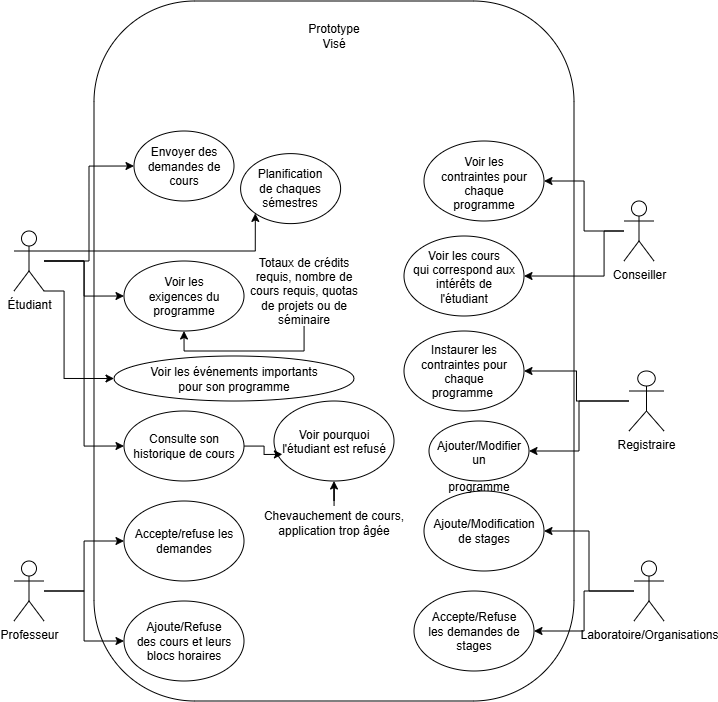

The diagram above was exported from draw.io. Its source (the exported page's mxGraphModel, read from the mxfile embedded in the PNG):
<mxGraphModel dx="1475" dy="720" grid="1" gridSize="10" guides="1" tooltips="1" connect="1" arrows="1" fold="1" page="1" pageScale="1" pageWidth="100000" pageHeight="1000000" math="0" shadow="0">
  <root>
    <mxCell id="0" />
    <mxCell id="1" parent="0" />
    <mxCell id="2" parent="1" style="rounded=1;whiteSpace=wrap;html=1;arcSize=21;" value="" vertex="1">
      <mxGeometry height="700" width="480" x="330" y="80" as="geometry" />
    </mxCell>
    <mxCell id="3" edge="1" parent="1" source="8" style="edgeStyle=orthogonalEdgeStyle;rounded=0;orthogonalLoop=1;jettySize=auto;html=1;entryX=0;entryY=0.5;entryDx=0;entryDy=0;" target="21">
      <mxGeometry relative="1" as="geometry" />
    </mxCell>
    <mxCell id="4" edge="1" parent="1" source="8" style="edgeStyle=orthogonalEdgeStyle;rounded=0;orthogonalLoop=1;jettySize=auto;html=1;entryX=0;entryY=0.5;entryDx=0;entryDy=0;" target="25">
      <mxGeometry relative="1" as="geometry" />
    </mxCell>
    <mxCell id="5" edge="1" parent="1" source="8" style="edgeStyle=orthogonalEdgeStyle;rounded=0;orthogonalLoop=1;jettySize=auto;html=1;entryX=0;entryY=0.5;entryDx=0;entryDy=0;" target="31">
      <mxGeometry relative="1" as="geometry">
        <Array as="points">
          <mxPoint x="300" y="370" />
          <mxPoint x="300" y="457.5" />
        </Array>
      </mxGeometry>
    </mxCell>
    <mxCell id="6" edge="1" parent="1" source="8" style="edgeStyle=orthogonalEdgeStyle;rounded=0;orthogonalLoop=1;jettySize=auto;html=1;entryX=0;entryY=0.5;entryDx=0;entryDy=0;" target="37">
      <mxGeometry relative="1" as="geometry" />
    </mxCell>
    <mxCell id="7" edge="1" parent="1" source="8" style="edgeStyle=orthogonalEdgeStyle;rounded=0;orthogonalLoop=1;jettySize=auto;html=1;entryX=0;entryY=1;entryDx=0;entryDy=0;" target="38">
      <mxGeometry relative="1" as="geometry">
        <Array as="points">
          <mxPoint x="491.20000000000005" y="330" />
        </Array>
      </mxGeometry>
    </mxCell>
    <mxCell id="8" parent="1" style="shape=umlActor;verticalLabelPosition=bottom;verticalAlign=top;html=1;outlineConnect=0;" value="Étudiant" vertex="1">
      <mxGeometry height="60" width="30" x="250" y="310" as="geometry" />
    </mxCell>
    <mxCell id="9" edge="1" parent="1" source="11" style="edgeStyle=orthogonalEdgeStyle;rounded=0;orthogonalLoop=1;jettySize=auto;html=1;entryX=0;entryY=0.5;entryDx=0;entryDy=0;" target="30">
      <mxGeometry relative="1" as="geometry" />
    </mxCell>
    <mxCell id="10" edge="1" parent="1" source="11" style="edgeStyle=orthogonalEdgeStyle;rounded=0;orthogonalLoop=1;jettySize=auto;html=1;entryX=0;entryY=0.5;entryDx=0;entryDy=0;" target="33">
      <mxGeometry relative="1" as="geometry" />
    </mxCell>
    <mxCell id="11" parent="1" style="shape=umlActor;verticalLabelPosition=bottom;verticalAlign=top;html=1;outlineConnect=0;" value="Professeur" vertex="1">
      <mxGeometry height="60" width="30" x="250" y="640" as="geometry" />
    </mxCell>
    <mxCell id="12" edge="1" parent="1" source="14" style="edgeStyle=orthogonalEdgeStyle;rounded=0;orthogonalLoop=1;jettySize=auto;html=1;entryX=1;entryY=0.5;entryDx=0;entryDy=0;" target="34">
      <mxGeometry relative="1" as="geometry" />
    </mxCell>
    <mxCell id="13" edge="1" parent="1" source="14" style="edgeStyle=orthogonalEdgeStyle;rounded=0;orthogonalLoop=1;jettySize=auto;html=1;entryX=1;entryY=0.5;entryDx=0;entryDy=0;" target="39">
      <mxGeometry relative="1" as="geometry">
        <Array as="points">
          <mxPoint x="840" y="310" />
          <mxPoint x="840" y="355" />
        </Array>
      </mxGeometry>
    </mxCell>
    <mxCell id="14" parent="1" style="shape=umlActor;verticalLabelPosition=bottom;verticalAlign=top;html=1;outlineConnect=0;" value="Conseiller" vertex="1">
      <mxGeometry height="60" width="30" x="860" y="280" as="geometry" />
    </mxCell>
    <mxCell id="15" edge="1" parent="1" source="17" style="edgeStyle=orthogonalEdgeStyle;rounded=0;orthogonalLoop=1;jettySize=auto;html=1;entryX=1;entryY=0.5;entryDx=0;entryDy=0;" target="32">
      <mxGeometry relative="1" as="geometry" />
    </mxCell>
    <mxCell id="16" edge="1" parent="1" source="17" style="edgeStyle=orthogonalEdgeStyle;rounded=0;orthogonalLoop=1;jettySize=auto;html=1;entryX=1;entryY=0.5;entryDx=0;entryDy=0;" target="40">
      <mxGeometry relative="1" as="geometry" />
    </mxCell>
    <mxCell id="17" parent="1" style="shape=umlActor;verticalLabelPosition=bottom;verticalAlign=top;html=1;outlineConnect=0;" value="Registraire" vertex="1">
      <mxGeometry height="60" width="35" x="865" y="450" as="geometry" />
    </mxCell>
    <mxCell id="18" edge="1" parent="1" source="20" style="edgeStyle=orthogonalEdgeStyle;rounded=0;orthogonalLoop=1;jettySize=auto;html=1;entryX=1;entryY=0.5;entryDx=0;entryDy=0;" target="35">
      <mxGeometry relative="1" as="geometry" />
    </mxCell>
    <mxCell id="19" edge="1" parent="1" source="20" style="edgeStyle=orthogonalEdgeStyle;rounded=0;orthogonalLoop=1;jettySize=auto;html=1;entryX=1;entryY=0.5;entryDx=0;entryDy=0;" target="36">
      <mxGeometry relative="1" as="geometry" />
    </mxCell>
    <mxCell id="20" parent="1" style="shape=umlActor;verticalLabelPosition=bottom;verticalAlign=top;html=1;outlineConnect=0;" value="Laboratoire/Organisations" vertex="1">
      <mxGeometry height="60" width="30" x="870" y="640" as="geometry" />
    </mxCell>
    <mxCell id="21" parent="1" style="ellipse;whiteSpace=wrap;html=1;shapeInside=1;" value="&lt;div&gt;&lt;br&gt;&lt;/div&gt;&lt;div&gt;&lt;br&gt;&lt;/div&gt;&lt;div&gt;Voir les exigences du programme&lt;/div&gt;" vertex="1">
      <mxGeometry height="70" width="120" x="360" y="340" as="geometry" />
    </mxCell>
    <mxCell id="22" parent="1" style="shape=stencil(fZbdcgIhDIWfZm8zQAg/17Z9j85U606tdqz9e/tmZ0c0uJ47xP0I5JwEBl59bp8/1kNwn6fj4W39M76ctgM/DCGM++36OJ50NPDjwKvN4bh+PR6+9i/z74/n6ctp9H74nlb4nbmSKZeJCu5vngmZ6jzzNAO7cX8FVKEsBuBKrgKg9oAE8gkCbLeUhEoEQKSUDZDLeWYRKIl8MEDRmHwfyBrBG6Amyu4+kDxxMoB3jhwgYu7TVAsVkFcWCs4CTBEoF4RctKeOxHIf8IXYpikHikAIf+MNUW94AGSSaoAoFIE3AlOyeWU+p2E5S9yfQZcQILVuQOwZdJNoS9Ls3wA5u2XZTIHECqeJ9kDpSaauRiNVcAY1QhdBzeLBli5WazpkSsBLV25uRaqWRyFawTQzRRIQYirJzq5atkBqLfouwqUxLBepthWb10vrWZY6UOAeyKCCtDV625mm9gmUC4Wc3VLJMMIE1BsA2FW9JraVlQB7n3c9oMKhCLEvIM1zBPZ25/umNQ1tVEC2G+fFCC8g398O2hNQuQlVu752DBfA+q0ptnqO5JFmeuIuo9DY7KjY71UxdJV4EntifPWorW++R/dC4t7V3DlIB5cHx2bc7eb3yvX//QNFp+bHDT/+Aw==);lineShape=1;strokeColor=default;" value="" vertex="1">
      <mxGeometry height="4.665236216357698" width="4.672539772115442" x="524.2679852565382" y="265.27529109621446" as="geometry" />
    </mxCell>
    <mxCell id="23" edge="1" parent="1" source="24" style="edgeStyle=orthogonalEdgeStyle;rounded=0;orthogonalLoop=1;jettySize=auto;html=1;entryX=0.5;entryY=1;entryDx=0;entryDy=0;" target="21">
      <mxGeometry relative="1" as="geometry" />
    </mxCell>
    <mxCell id="24" parent="1" style="text;html=1;whiteSpace=wrap;strokeColor=none;fillColor=none;align=center;verticalAlign=middle;rounded=0;" value="Totaux de crédits requis, nombre de cours requis, quotas de projets ou de séminaire" vertex="1">
      <mxGeometry height="70" width="120" x="480" y="335" as="geometry" />
    </mxCell>
    <mxCell id="25" parent="1" style="ellipse;whiteSpace=wrap;html=1;shapeInside=1;" value="&lt;div&gt;&lt;br&gt;&lt;/div&gt;&lt;div&gt;&lt;br&gt;&lt;/div&gt;&lt;div&gt;Consulte son historique de cours&lt;/div&gt;" vertex="1">
      <mxGeometry height="70" width="120" x="360" y="490" as="geometry" />
    </mxCell>
    <mxCell id="26" parent="1" style="ellipse;whiteSpace=wrap;html=1;shapeInside=1;" value="&lt;div&gt;&lt;br&gt;&lt;/div&gt;&lt;div&gt;Voir pourquoi l'étudiant est refusé&lt;/div&gt;" vertex="1">
      <mxGeometry height="80" width="120" x="510" y="480" as="geometry" />
    </mxCell>
    <mxCell id="27" edge="1" parent="1" source="25" style="edgeStyle=orthogonalEdgeStyle;rounded=0;orthogonalLoop=1;jettySize=auto;html=1;entryX=0.07;entryY=0.667;entryDx=0;entryDy=0;entryPerimeter=0;" target="26">
      <mxGeometry relative="1" as="geometry" />
    </mxCell>
    <mxCell id="28" edge="1" parent="1" source="29" style="edgeStyle=orthogonalEdgeStyle;rounded=0;orthogonalLoop=1;jettySize=auto;html=1;entryX=0.5;entryY=1;entryDx=0;entryDy=0;" target="26">
      <mxGeometry relative="1" as="geometry" />
    </mxCell>
    <mxCell id="29" parent="1" style="text;html=1;whiteSpace=wrap;strokeColor=none;fillColor=none;align=center;verticalAlign=middle;rounded=0;" value="Chevauchement de cours, application trop âgée" vertex="1">
      <mxGeometry height="35" width="160" x="490" y="585" as="geometry" />
    </mxCell>
    <mxCell id="30" parent="1" style="ellipse;whiteSpace=wrap;html=1;shapeInside=1;" value="&lt;div&gt;&lt;br&gt;&lt;/div&gt;&lt;div&gt;&lt;br&gt;&lt;/div&gt;&lt;div&gt;Accepte/refuse les demandes&lt;/div&gt;" vertex="1">
      <mxGeometry height="80" width="120" x="360" y="580" as="geometry" />
    </mxCell>
    <mxCell id="31" parent="1" style="ellipse;whiteSpace=wrap;html=1;shapeInside=1;" value="&lt;div&gt;&lt;br&gt;&lt;/div&gt;&lt;div&gt;Voir les événements importants pour son programme&lt;/div&gt;" vertex="1">
      <mxGeometry height="45" width="240" x="350" y="435" as="geometry" />
    </mxCell>
    <mxCell id="32" parent="1" style="ellipse;whiteSpace=wrap;html=1;shapeInside=1;" value="&lt;div&gt;&lt;br&gt;&lt;/div&gt;&lt;div&gt;&lt;br&gt;&lt;/div&gt;&lt;div&gt;Instaurer les contraintes pour chaque programme&amp;nbsp;&lt;/div&gt;" vertex="1">
      <mxGeometry height="80" width="120" x="640" y="410" as="geometry" />
    </mxCell>
    <mxCell id="33" parent="1" style="ellipse;whiteSpace=wrap;html=1;shapeInside=1;" value="&lt;div&gt;&lt;br&gt;&lt;/div&gt;&lt;div&gt;&lt;br&gt;&lt;/div&gt;&lt;div&gt;Ajoute/Refuse des cours et leurs blocs horaires&lt;/div&gt;" vertex="1">
      <mxGeometry height="80" width="120" x="360" y="680" as="geometry" />
    </mxCell>
    <mxCell id="34" parent="1" style="ellipse;whiteSpace=wrap;html=1;shapeInside=1;" value="&lt;div&gt;&lt;br&gt;&lt;/div&gt;&lt;div&gt;&lt;br&gt;&lt;/div&gt;&lt;div&gt;Voir les contraintes pour chaque programme&lt;/div&gt;" vertex="1">
      <mxGeometry height="80" width="120" x="660" y="220" as="geometry" />
    </mxCell>
    <mxCell id="35" parent="1" style="ellipse;whiteSpace=wrap;html=1;shapeInside=1;" value="&lt;div&gt;&lt;br&gt;&lt;/div&gt;&lt;div&gt;&lt;br&gt;&lt;/div&gt;&lt;div&gt;Ajoute/Modification de stages&lt;/div&gt;" vertex="1">
      <mxGeometry height="80" width="120" x="660" y="570" as="geometry" />
    </mxCell>
    <mxCell id="36" parent="1" style="ellipse;whiteSpace=wrap;html=1;shapeInside=1;" value="&lt;div&gt;&lt;br&gt;&lt;/div&gt;&lt;div&gt;&lt;br&gt;&lt;/div&gt;&lt;div&gt;Accepte/Refuse les demandes de stages&lt;/div&gt;" vertex="1">
      <mxGeometry height="80" width="120" x="650" y="670" as="geometry" />
    </mxCell>
    <mxCell id="37" parent="1" style="ellipse;whiteSpace=wrap;html=1;shapeInside=1;" value="&lt;div&gt;&lt;br&gt;&lt;/div&gt;&lt;div&gt;&lt;br&gt;&lt;/div&gt;&lt;div&gt;Envoyer des demandes de cours&lt;/div&gt;" vertex="1">
      <mxGeometry height="70" width="100" x="370" y="210" as="geometry" />
    </mxCell>
    <mxCell id="38" parent="1" style="ellipse;whiteSpace=wrap;html=1;shapeInside=1;" value="&lt;div&gt;&lt;br&gt;&lt;/div&gt;&lt;div&gt;&lt;br&gt;&lt;/div&gt;&lt;div&gt;Planification de chaques sémestres&lt;/div&gt;" vertex="1">
      <mxGeometry height="70" width="100" x="476.6" y="232.61" as="geometry" />
    </mxCell>
    <mxCell id="39" parent="1" style="ellipse;whiteSpace=wrap;html=1;shapeInside=1;" value="&lt;div&gt;&lt;br&gt;&lt;/div&gt;&lt;div&gt;&lt;br&gt;&lt;/div&gt;&lt;div&gt;&lt;br&gt;&lt;/div&gt;&lt;div&gt;Voir les cours qui correspond aux intérêts de l'étudiant&lt;/div&gt;" vertex="1">
      <mxGeometry height="80" width="120" x="640" y="315" as="geometry" />
    </mxCell>
    <mxCell id="40" parent="1" style="ellipse;whiteSpace=wrap;html=1;shapeInside=1;" value="&lt;br&gt;Ajouter/Modifier un programme" vertex="1">
      <mxGeometry height="60" width="100" x="665" y="500" as="geometry" />
    </mxCell>
    <mxCell id="41" parent="1" style="text;html=1;whiteSpace=wrap;strokeColor=none;fillColor=none;align=center;verticalAlign=middle;rounded=0;" value="Prototype Visé" vertex="1">
      <mxGeometry height="30" width="60" x="540" y="100" as="geometry" />
    </mxCell>
  </root>
</mxGraphModel>